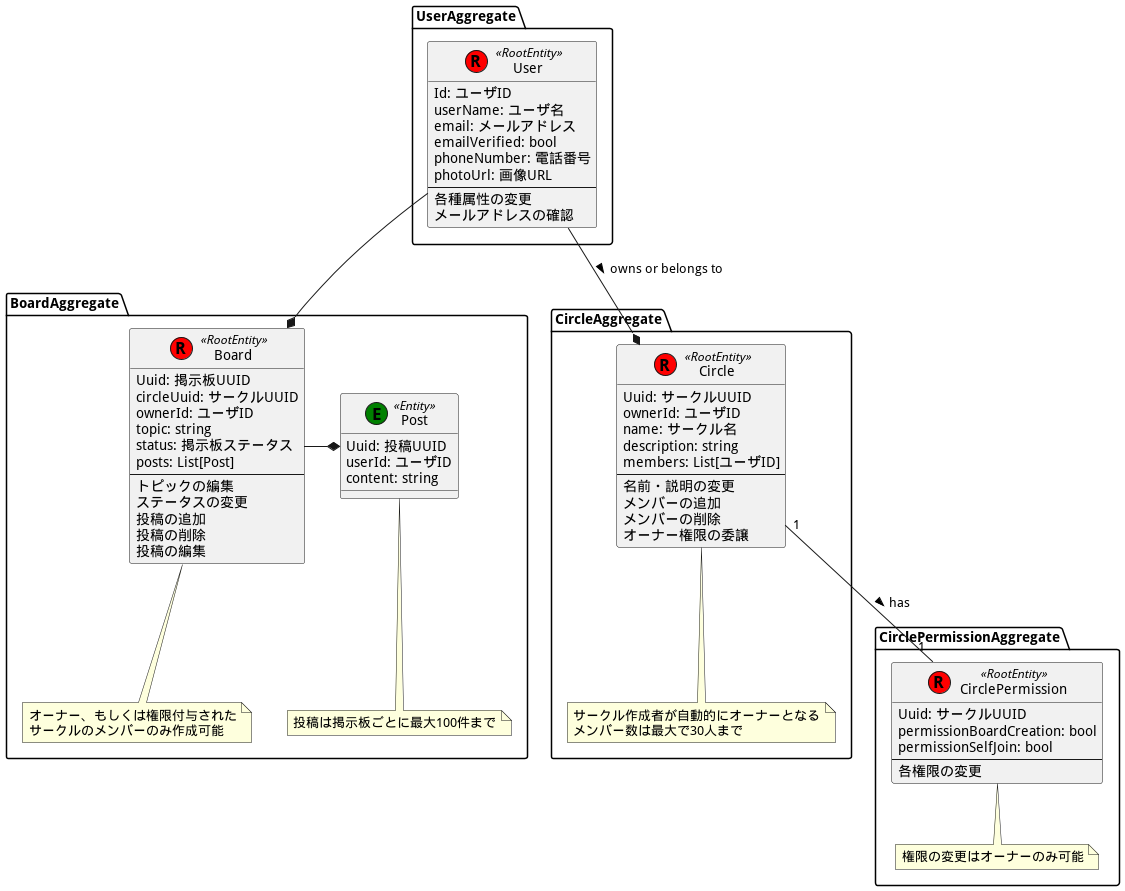

The diagram above was rendered by PlantUML. Its source (embedded in the PNG):
@startuml domain_modeling

package UserAggregate {
    class User << (R,red) RootEntity >> {
        Id: ユーザID
        userName: ユーザ名
        email: メールアドレス
        emailVerified: bool
        phoneNumber: 電話番号
        photoUrl: 画像URL
        --
        各種属性の変更
        メールアドレスの確認
    }
}

package CircleAggregate {
    class Circle << (R,red) RootEntity >> {
        Uuid: サークルUUID
        ownerId: ユーザID
        name: サークル名
        description: string
        members: List[ユーザID]
        --
        名前・説明の変更
        メンバーの追加
        メンバーの削除
        オーナー権限の委譲
    }

    note bottom of Circle
        サークル作成者が自動的にオーナーとなる
        メンバー数は最大で30人まで
    end note
}

package CirclePermissionAggregate {
    class CirclePermission << (R,red) RootEntity >> {
        Uuid: サークルUUID
        permissionBoardCreation: bool
        permissionSelfJoin: bool
        --
        各権限の変更
    }

    note bottom of CirclePermission
        権限の変更はオーナーのみ可能
    end note
}

package BoardAggregate {
    class Board << (R,red) RootEntity >> {
        Uuid: 掲示板UUID
        circleUuid: サークルUUID
        ownerId: ユーザID
        topic: string
        status: 掲示板ステータス
        posts: List[Post]
        --
        トピックの編集
        ステータスの変更
        投稿の追加
        投稿の削除
        投稿の編集
    }

    class Post << (E,green) Entity >> {
        Uuid: 投稿UUID
        userId: ユーザID
        content: string
    }

    note bottom of Board
        オーナー、もしくは権限付与された
        サークルのメンバーのみ作成可能
    end note

    note bottom of Post
        投稿は掲示板ごとに最大100件まで
    end note
}


User --* Circle : owns or belongs to >
User --* Board
Circle "1" -- "1" CirclePermission : has >
Board -right-* Post

@enduml